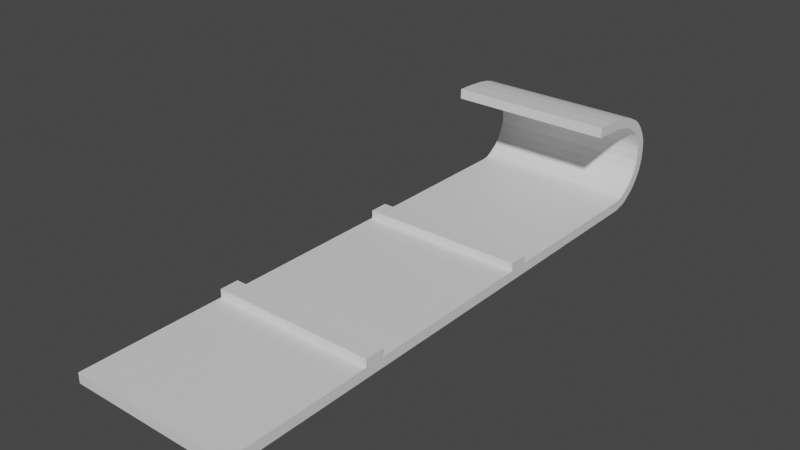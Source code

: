 # Source: sled.blend  (saved by Blender 2.83.19; exported with 4.5.12 LTS)
import bpy
from mathutils import Matrix  # noqa: F401  (used for matrix-valued properties, if any)

bpy.ops.wm.read_factory_settings(use_empty=True)
scene = bpy.context.scene
scene.name = 'Scene'

# ---- collections
col_collection = bpy.data.collections.new('Collection'); scene.collection.children.link(col_collection)

# ---- materials (node trees are filled in below, after node groups)
mat_material = bpy.data.materials.new('Material')
mat_material.alpha_threshold = 0.0
mat_material.use_transparent_shadow = False
mat_material.line_color = (0.0, 0.0, 0.0, 1.0)

# ---- material node trees
mat_material.use_nodes = True; mat_material.node_tree.nodes.clear()
_N = mat_material.node_tree.nodes; _L = mat_material.node_tree.links
n0 = _N.new('ShaderNodeOutputMaterial'); n0.name = 'Material Output'; n0.location = (300, 300)
n1 = _N.new('ShaderNodeBsdfPrincipled'); n1.name = 'Principled BSDF'; n1.location = (10, 300)
n1.distribution = 'GGX'
n1.subsurface_method = 'BURLEY'
n1.inputs[2].default_value = 0.4
n1.inputs[3].default_value = 1.45
n1.inputs[27].default_value = (0.0, 0.0, 0.0, 1.0)
n1.inputs[28].default_value = 1.0
_L.new(n1.outputs[0], n0.inputs[0])
n0.is_active_output = True

# ---- world
world_world = bpy.data.worlds.new('World'); scene.world = world_world
world_world.use_nodes = True; world_world.node_tree.nodes.clear()
_N = world_world.node_tree.nodes; _L = world_world.node_tree.links
n0 = _N.new('ShaderNodeOutputWorld'); n0.name = 'World Output'; n0.location = (300, 300)
n1 = _N.new('ShaderNodeBackground'); n1.name = 'Background'; n1.location = (10, 300)
n1.inputs[0].default_value = (0.05088, 0.05088, 0.05088, 1.0)
_L.new(n1.outputs[0], n0.inputs[0])
n0.is_active_output = True
world_world.color = (0.05088, 0.05088, 0.05088)
world_world.use_sun_shadow = False
world_world.sun_shadow_jitter_overblur = 0.0

# ---- meshes
me_cube = bpy.data.meshes.new('Cube')
me_cube.from_pydata([(0.5003, 1.067, 0.05063), (-0.2496, 1.067, 0.05063), (-0.4997, 1.067, 0.05063), (0.5002, 1.045, 1.71), (-1.0, 1.0, 1.0), (-1.0, 1.002, -0.9889), (-1.0, -1.0, 1.0), (-1.0, -1.0, -1.0), (0.000554, 1.002, -0.9889), (0.0005539, -1.0, 1.0), (0.0005539, -1.0, -1.0), (0.0005539, 1.0, 1.0), (0.5003, -1.0, -1.0), (0.5003, 1.0, 1.0), (0.5003, 1.002, -0.9889), (0.5003, -1.0, 1.0), (-0.4997, 1.002, -0.9889), (-0.4997, -1.0, 1.0), (-0.4997, -1.0, -1.0), (-0.4997, 1.0, 1.0), (-0.2496, -1.0, -1.0), (-0.2496, 1.0, 1.0), (-0.2496, 1.002, -0.9889), (-0.2496, -1.0, 1.0), (0.2504, 1.002, -0.9889), (0.2504, -1.0, 1.0), (0.2504, -1.0, -1.0), (0.2504, 1.0, 1.0), (-0.4998, 1.046, 1.686), (0.5003, 1.098, 1.168), (-0.2496, 1.046, 1.692), (0.5003, 1.067, 0.06264), (-0.7499, 1.002, -0.9889), (-0.7499, -1.0, 1.0), (-0.7499, -1.0, -1.0), (-0.7499, 1.0, 1.0), (-1.0, 0.3744, -1.0), (0.0004932, 1.046, 1.698), (-1.0, 0.3744, 1.0), (0.000554, 1.098, 1.157), (0.0005539, 0.3744, -1.0), (0.0005539, 0.3744, 1.0), (0.5003, 0.3744, 1.0), (0.5003, 0.3744, -1.0), (-0.4997, 0.3744, -1.0), (-0.4997, 0.3744, 1.0), (-0.2496, 0.3744, 1.0), (-0.2496, 0.3744, -1.0), (0.2504, 0.3744, -1.0), (0.2504, 0.3744, 1.0), (0.2504, 1.046, 1.704), (0.2504, 1.098, 1.157), (-0.7499, 0.3744, -1.0), (-0.7499, 0.3744, 1.0), (-1.0, 0.3019, -1.0), (-1.0, 1.046, 1.674), (0.0005539, 0.3019, -1.0), (0.0005539, 0.3019, 1.0), (0.5003, 0.3019, 1.0), (0.5003, 0.3019, -1.0), (-0.4997, 0.3019, -1.0), (-0.4997, 0.3019, 1.0), (-0.2496, 0.3019, 1.0), (-0.2496, 0.3019, -1.0), (0.2504, 0.3019, -1.0), (0.2504, 0.3019, 1.0), (-0.7499, 1.046, 1.68), (-1.0, 1.098, 1.157), (-0.7499, 0.3019, -1.0), (-0.7499, 0.3019, 1.0), (-1.0, 0.3019, 1.0), (-0.4998, 1.03, 1.223), (-1.0, 0.3019, 2.567), (-1.0, 0.3744, 2.567), (-0.7499, 0.3744, 2.567), (-0.4997, 0.3744, 2.567), (-0.7499, 1.03, 1.217), (0.5002, 1.03, 1.248), (0.2504, 0.3744, 2.567), (0.5003, 0.3744, 2.567), (-0.2496, 0.3744, 2.567), (0.0005539, 0.3744, 2.567), (0.2504, 1.03, 1.242), (0.0005539, 0.3019, 2.567), (0.5003, 0.3019, 2.567), (-0.4997, 0.3019, 2.567), (-0.2496, 0.3019, 2.567), (0.2504, 0.3019, 2.567), (0.0004931, 1.03, 1.236), (-0.7499, 0.3019, 2.567), (-1.0, -0.3717, -1.0), (-0.2496, 1.03, 1.229), (0.0005539, -0.3717, -1.0), (0.0005539, -0.3717, 1.0), (0.5003, -0.3717, 1.0), (0.5003, -0.3717, -1.0), (-0.4997, -0.3717, -1.0), (-0.4997, -0.3717, 1.0), (-0.2496, -0.3717, 1.0), (-0.2496, -0.3717, -1.0), (0.2504, -0.3717, -1.0), (0.2504, -0.3717, 1.0), (-1.0, 1.03, 1.21), (-0.7499, -0.3717, -1.0), (-0.7499, -0.3717, 1.0), (-1.0, -0.3717, 1.0), (-0.9999, 1.049, -0.5226), (-1.0, -0.445, -1.0), (0.0005539, -0.445, -1.0), (0.0005539, -0.445, 1.0), (0.5003, -0.445, 1.0), (0.5003, -0.445, -1.0), (-0.4997, -0.445, -1.0), (-0.4997, -0.445, 1.0), (-0.2496, -0.445, 1.0), (-0.2496, -0.445, -1.0), (0.2504, -0.445, -1.0), (0.2504, -0.445, 1.0), (-0.7499, -0.445, -1.0), (-0.7499, -0.445, 1.0), (-1.0, -0.445, 1.0), (-1.0, -0.445, 2.613), (-1.0, -0.3717, 2.613), (-0.7499, -0.3717, 2.613), (-0.4997, -0.3717, 2.613), (-0.4997, 1.049, -0.4973), (-0.2496, 1.049, -0.4973), (0.2504, -0.3717, 2.613), (0.5003, -0.3717, 2.613), (-0.2496, -0.3717, 2.613), (0.0005539, -0.3717, 2.613), (0.5003, 1.049, -0.4973), (0.0005539, -0.445, 2.613), (0.5003, -0.445, 2.613), (-0.4997, -0.445, 2.613), (-0.2496, -0.445, 2.613), (0.2504, -0.445, 2.613), (0.5003, 1.049, -0.4847), (-0.7499, -0.445, 2.613), (-0.7499, 1.067, 0.05063), (-0.9999, 1.002, -1.018), (0.000554, 1.049, -0.4973), (0.2504, 1.049, -0.4973), (-1.0, 0.9954, 0.949), (-1.0, 1.049, -0.4973), (-0.9999, 1.068, 0.0266), (-1.0, 1.067, 0.05063), (-0.2496, 0.9954, 0.9705), (0.0004931, 0.9953, 0.9776), (0.2504, 0.9953, 0.9848), (0.5002, 0.9953, 0.992), (-0.7499, 1.049, -0.4973), (0.5003, 1.002, -0.9746), (0.000554, 1.067, 0.05063), (-0.7499, 1.098, 1.157), (-0.7499, 0.9954, 0.9561), (-0.4998, 0.9954, 0.9633), (0.2504, 1.067, 0.05063), (-0.7499, 1.089, 0.8457), (-1.0, 1.089, 0.8457), (0.2504, 1.089, 0.8457), (0.000554, 1.089, 0.8457), (0.5003, 1.089, 0.8577), (0.5003, 1.089, 0.8457), (-0.2496, 1.089, 0.8457), (-0.4997, 1.089, 0.8457), (0.5003, 1.113, 1.802), (0.000554, 1.113, 1.792), (0.2504, 1.113, 1.792), (-1.0, 1.113, 1.792), (-0.9999, 1.09, 0.8217), (-1.0, 1.068, 2.469), (-0.7499, 1.113, 1.792), (-0.2496, 1.068, 2.487), (0.0004931, 1.068, 2.493), (0.2504, 1.068, 2.499), (0.5002, 1.067, 2.505), (-0.7499, 1.068, 2.475), (-0.4998, 1.068, 2.481), (0.5003, 1.098, 1.157), (-0.2496, 1.098, 1.157), (-0.4997, 1.098, 1.157), (0.5003, 1.138, 3.409), (0.000554, 1.138, 3.402), (0.2504, 1.138, 3.402), (-1.0, 1.138, 3.402), (-0.9999, 1.098, 1.134), (-1.0, 1.074, 2.698), (-0.7499, 1.138, 3.402), (-0.2496, 1.074, 2.715), (0.0004931, 1.074, 2.721), (0.2504, 1.074, 2.726), (0.5002, 1.074, 2.732), (-0.7499, 1.074, 2.704), (-0.4998, 1.074, 2.709), (0.5003, 1.113, 1.792), (-0.2496, 1.113, 1.792), (-0.4997, 1.113, 1.792), (0.5003, 1.157, 5.282), (0.0005539, 1.157, 5.278), (0.2504, 1.157, 5.278), (-1.0, 1.157, 5.278), (-0.9999, 1.113, 1.774), (-1.0, 1.084, 3.056), (-0.7499, 1.157, 5.278), (-0.2496, 1.083, 3.07), (0.0004931, 1.083, 3.075), (0.2504, 1.083, 3.079), (0.5002, 1.083, 3.084), (-0.7499, 1.084, 3.061), (-0.4998, 1.084, 3.065), (0.5003, 1.138, 3.402), (-0.2496, 1.138, 3.402), (-0.4997, 1.138, 3.402), (0.5003, 1.168, 7.436), (0.0005539, 1.168, 7.435), (0.2504, 1.168, 7.435), (-1.0, 1.168, 7.435), (-0.9999, 1.139, 3.388), (-1.0, 1.105, 4.333), (-0.7499, 1.168, 7.435), (-0.2496, 1.104, 4.343), (0.0004931, 1.104, 4.347), (0.2504, 1.104, 4.35), (0.5002, 1.104, 4.354), (-0.7499, 1.105, 4.337), (-0.4998, 1.105, 4.34), (0.5003, 1.157, 5.278), (-0.2496, 1.157, 5.278), (-0.4997, 1.157, 5.278), (0.5003, 1.17, 9.832), (0.0005538, 1.17, 9.834), (0.2504, 1.17, 9.834), (-1.0, 1.17, 9.834), (-0.9999, 1.157, 5.27), (-1.0, 1.121, 5.824), (-0.7499, 1.17, 9.834), (-0.2496, 1.12, 5.83), (0.000493, 1.12, 5.832), (0.2504, 1.12, 5.834), (0.5002, 1.12, 5.836), (-0.7499, 1.121, 5.826), (-0.4998, 1.12, 5.828), (0.5003, 1.168, 7.435), (-0.2496, 1.168, 7.435), (-0.4997, 1.168, 7.435), (-0.9999, 1.169, 7.434), (-1.0, 1.131, 7.512), (-0.2496, 1.13, 7.512), (0.000493, 1.13, 7.513), (0.2504, 1.13, 7.513), (0.5002, 1.13, 7.513), (-0.7499, 1.131, 7.512), (-0.4998, 1.13, 7.512), (0.5003, 1.17, 9.834), (-0.2496, 1.17, 9.834), (-0.4997, 1.17, 9.834), (0.5003, 1.153, 13.13), (0.0005537, 1.153, 13.14), (0.2504, 1.153, 13.14), (-1.0, 1.153, 13.14), (-0.9999, 1.171, 9.838), (-1.0, 1.133, 9.565), (-0.7499, 1.153, 13.14), (-0.2496, 1.132, 9.562), (0.0004929, 1.132, 9.561), (0.2504, 1.132, 9.56), (0.5002, 1.132, 9.559), (-0.7499, 1.132, 9.564), (-0.4998, 1.132, 9.563), (-0.7499, 1.165, 11.66), (-1.0, 1.165, 11.66), (0.2504, 1.165, 11.66), (0.0005538, 1.165, 11.66), (0.5003, 1.165, 11.65), (0.5003, 1.165, 11.66), (-0.2496, 1.165, 11.66), (-0.4997, 1.165, 11.66), (0.5003, 1.134, 14.78), (0.0005537, 1.134, 14.78), (0.2504, 1.134, 14.78), (-1.0, 1.134, 14.78), (-0.9999, 1.165, 11.67), (-1.0, 1.13, 10.92), (-0.7499, 1.134, 14.78), (-0.2496, 1.129, 10.92), (0.0004929, 1.129, 10.91), (0.2504, 1.129, 10.91), (0.5002, 1.129, 10.91), (-0.7499, 1.13, 10.92), (-0.4998, 1.13, 10.92), (0.5003, 1.153, 13.14), (-0.2496, 1.153, 13.14), (-0.4997, 1.153, 13.14), (0.5003, 1.114, 15.96), (0.0005536, 1.114, 15.97), (0.2504, 1.114, 15.97), (-1.0, 1.114, 15.97), (-0.9999, 1.154, 13.15), (-1.0, 1.121, 12.12), (-0.7499, 1.114, 15.97), (-0.2496, 1.121, 12.11), (0.0004929, 1.12, 12.11), (0.2504, 1.12, 12.1), (0.5002, 1.12, 12.1), (-0.7499, 1.121, 12.12), (-0.4998, 1.121, 12.11), (0.5003, 1.134, 14.78), (-0.2496, 1.134, 14.78), (-0.4997, 1.134, 14.78), (0.5003, 1.091, 16.94), (0.0005536, 1.091, 16.95), (0.2504, 1.091, 16.95), (-1.0, 1.091, 16.95), (-0.9999, 1.134, 14.8), (-1.0, 1.106, 13.49), (-0.7499, 1.091, 16.95), (-0.2496, 1.105, 13.48), (0.0004928, 1.105, 13.47), (0.2504, 1.105, 13.47), (0.5002, 1.105, 13.46), (-0.7499, 1.105, 13.49), (-0.4998, 1.105, 13.48), (0.5003, 1.114, 15.97), (-0.2496, 1.114, 15.97), (-0.4997, 1.114, 15.97), (0.5003, 1.043, 18.23), (0.0005535, 1.043, 18.24), (0.2504, 1.043, 18.24), (-1.0, 1.043, 18.24), (-0.9999, 1.114, 15.99), (-1.0, 1.09, 14.45), (-0.7499, 1.043, 18.24), (-0.2496, 1.09, 14.44), (0.0004928, 1.09, 14.43), (0.2504, 1.089, 14.43), (0.5002, 1.089, 14.42), (-0.7499, 1.09, 14.45), (-0.4998, 1.09, 14.44), (0.5003, 1.091, 16.95), (-0.2496, 1.091, 16.95), (-0.4997, 1.091, 16.95), (0.5003, 1.005, 18.81), (0.0005535, 1.005, 18.82), (0.2504, 1.005, 18.82), (-1.0, 1.005, 18.82), (-0.9999, 1.091, 16.98), (-1.0, 1.074, 15.2), (-0.7499, 1.005, 18.82), (-0.2496, 1.073, 15.18), (0.0004927, 1.073, 15.18), (0.2504, 1.073, 15.17), (0.5002, 1.073, 15.17), (-0.7499, 1.073, 15.2), (-0.4998, 1.073, 15.19), (0.5003, 1.043, 18.24), (-0.2496, 1.043, 18.24), (-0.4997, 1.043, 18.24), (0.5003, 0.9671, 19.13), (0.0005535, 0.9671, 19.15), (0.2504, 0.9671, 19.15), (-1.0, 0.9671, 19.15), (-0.9999, 1.043, 18.27), (-1.0, 1.032, 16.35), (-0.7499, 0.9671, 19.15), (-0.2496, 1.032, 16.33), (0.0004926, 1.032, 16.32), (0.2504, 1.032, 16.32), (0.5002, 1.032, 16.31), (-0.7499, 1.032, 16.34), (-0.4998, 1.032, 16.34), (0.5003, 1.005, 18.82), (-0.2496, 1.005, 18.82), (-0.4997, 1.005, 18.82), (0.5003, 0.9078, 19.39), (0.0005534, 0.9078, 19.41), (0.2504, 0.9078, 19.41), (-1.0, 0.9078, 19.41), (-0.9999, 1.006, 18.85), (-1.0, 0.9993, 16.88), (-0.7499, 0.9078, 19.41), (-0.2496, 0.9993, 16.86), (0.0004926, 0.9992, 16.85), (0.2504, 0.9992, 16.84), (0.5002, 0.9992, 16.83), (-0.7499, 0.9993, 16.87), (-0.4998, 0.9993, 16.86), (0.5003, 0.9671, 19.15), (-0.2496, 0.9671, 19.15), (-0.4997, 0.9671, 19.15), (0.5003, 0.8346, 19.5), (0.0005534, 0.8346, 19.52), (0.2504, 0.8346, 19.52), (-1.0, 0.8346, 19.52), (-0.9999, 0.9671, 19.18), (-1.0, 0.9639, 17.19), (-0.7499, 0.8346, 19.52), (-0.2496, 0.9639, 17.16), (0.0004926, 0.9639, 17.16), (0.2504, 0.9639, 17.15), (0.5002, 0.9639, 17.14), (-0.7499, 0.9639, 17.18), (-0.4998, 0.9639, 17.17), (0.5003, 0.9078, 19.41), (-0.2496, 0.9078, 19.41), (-0.4997, 0.9078, 19.41), (-0.9999, 0.9078, 19.44), (-1.0, 0.9067, 17.44), (-0.2496, 0.9067, 17.42), (0.0004925, 0.9067, 17.41), (0.2504, 0.9067, 17.4), (0.5002, 0.9067, 17.39), (-0.7499, 0.9067, 17.43), (-0.4998, 0.9067, 17.42), (0.5003, 0.8346, 19.52), (-0.2496, 0.8346, 19.52), (-0.4997, 0.8346, 19.52), (0.2505, 0.8346, 19.51), (-0.2495, 0.8346, 19.52), (-0.4997, 0.8346, 19.53), (-0.7498, 0.8346, 19.54), (-0.9999, 0.8346, 19.55), (-1.0, 0.8335, 17.55), (0.0006142, 0.8346, 19.52), (-0.2496, 0.8335, 17.53), (0.0004925, 0.8335, 17.52), (0.2504, 0.8335, 17.51), (0.5002, 0.8335, 17.5), (-0.7499, 0.8335, 17.54), (-0.4998, 0.8335, 17.53), (-1.0, -0.445, -1.0), (-1.0, -1.0, -1.0), (-0.7499, -1.0, -1.0), (-0.7499, -0.445, -1.0)], [], [(119, 120, 6, 33), (34, 33, 6, 7), (152, 14, 131, 137), (143, 155, 76, 102), (115, 108, 10, 20), (26, 25, 9, 10), (117, 109, 9, 25), (37, 50, 175, 174), (106, 102, 55, 145), (21, 11, 148, 147), (116, 111, 12, 26), (118, 112, 18, 34), (19, 21, 147, 156), (20, 23, 17, 18), (114, 113, 17, 23), (109, 114, 23, 9), (10, 9, 23, 20), (112, 115, 20, 18), (125, 151, 139, 2), (108, 116, 26, 10), (149, 150, 77, 82), (110, 117, 25, 15), (12, 15, 25, 26), (27, 13, 150, 149), (5, 140, 106, 144), (107, 118, 433, 430), (18, 17, 33, 34), (113, 119, 33, 17), (19, 35, 53, 45), (5, 32, 52, 36), (131, 142, 157, 0), (13, 27, 49, 42), (8, 24, 48, 40), (16, 22, 47, 44), (11, 21, 46, 41), (21, 19, 45, 46), (32, 16, 44, 52), (24, 14, 43, 48), (76, 71, 28, 66), (27, 11, 41, 49), (22, 8, 40, 47), (137, 131, 0, 31), (35, 4, 38, 53), (157, 153, 161, 160), (36, 52, 68, 54), (66, 28, 178, 177), (28, 30, 173, 178), (50, 3, 176, 175), (40, 48, 64, 56), (44, 47, 63, 60), (1, 2, 165, 164), (53, 38, 73, 74), (52, 44, 60, 68), (48, 43, 59, 64), (70, 69, 89, 72), (46, 45, 75, 80), (47, 40, 56, 63), (0, 157, 160, 163), (139, 146, 159, 158), (61, 62, 86, 85), (75, 74, 89, 85), (24, 8, 141, 142), (79, 78, 87, 84), (81, 80, 86, 83), (80, 75, 85, 86), (150, 152, 137, 77), (78, 81, 83, 87), (74, 73, 72, 89), (42, 49, 78, 79), (65, 58, 84, 87), (30, 37, 174, 173), (57, 65, 87, 83), (49, 41, 81, 78), (62, 57, 83, 86), (41, 46, 80, 81), (45, 53, 74, 75), (69, 61, 85, 89), (38, 4, 5, 36, 54, 90, 107, 7, 6, 120, 121, 122, 105, 70, 72, 73), (61, 69, 104, 97), (54, 68, 103, 90), (148, 149, 82, 88), (153, 1, 164, 161), (58, 65, 101, 94), (56, 64, 100, 92), (60, 63, 99, 96), (57, 62, 98, 93), (62, 61, 97, 98), (68, 60, 96, 103), (64, 59, 95, 100), (55, 66, 177, 171), (65, 57, 93, 101), (63, 56, 92, 99), (145, 55, 171, 170), (140, 143, 102, 106), (69, 70, 105, 104), (90, 103, 118, 107), (102, 76, 66, 55), (94, 101, 127, 128), (91, 88, 37, 30), (92, 100, 116, 108), (96, 99, 115, 112), (109, 117, 136, 132), (82, 77, 3, 50), (103, 96, 112, 118), (100, 95, 111, 116), (117, 110, 133, 136), (126, 125, 2, 1), (99, 92, 108, 115), (77, 137, 31, 3), (151, 144, 146, 139), (141, 126, 1, 153), (124, 123, 138, 134), (71, 91, 30, 28), (128, 127, 136, 133), (130, 129, 135, 132), (129, 124, 134, 135), (142, 141, 153, 157), (127, 130, 132, 136), (123, 122, 121, 138), (101, 93, 130, 127), (114, 109, 132, 135), (119, 113, 134, 138), (113, 114, 135, 134), (93, 98, 129, 130), (97, 104, 123, 124), (120, 119, 138, 121), (98, 97, 124, 129), (104, 105, 122, 123), (144, 106, 145, 146), (58, 94, 128, 133, 110, 15, 12, 111, 95, 59, 43, 14, 152, 150, 13, 42, 79, 84), (8, 22, 126, 141), (32, 5, 144, 151), (156, 147, 91, 71), (16, 32, 151, 125), (147, 148, 88, 91), (88, 82, 50, 37), (14, 24, 142, 131), (155, 156, 71, 76), (35, 19, 156, 155), (11, 27, 149, 148), (4, 35, 155, 143), (22, 16, 125, 126), (5, 4, 143, 140), (176, 162, 29, 192), (160, 161, 39, 51), (165, 158, 154, 181), (159, 170, 186, 67), (175, 176, 192, 191), (158, 159, 67, 154), (163, 160, 51, 179), (173, 174, 190, 189), (178, 173, 189, 194), (161, 164, 180, 39), (171, 177, 193, 187), (170, 171, 187, 186), (2, 139, 158, 165), (3, 31, 162, 176), (146, 145, 170, 159), (31, 0, 163, 162), (154, 67, 169, 172), (179, 51, 168, 195), (189, 190, 206, 205), (194, 189, 205, 210), (39, 180, 196, 167), (187, 193, 209, 203), (186, 187, 203, 202), (193, 194, 210, 209), (180, 181, 197, 196), (29, 179, 195, 166), (190, 191, 207, 206), (192, 29, 166, 208), (174, 175, 191, 190), (162, 163, 179, 29), (164, 165, 181, 180), (177, 178, 194, 193), (203, 209, 225, 219), (202, 203, 219, 218), (209, 210, 226, 225), (196, 197, 213, 212), (166, 195, 211, 182), (206, 207, 223, 222), (208, 166, 182, 224), (168, 167, 183, 184), (197, 172, 188, 213), (169, 202, 218, 185), (207, 208, 224, 223), (172, 169, 185, 188), (191, 192, 208, 207), (67, 186, 202, 169), (181, 154, 172, 197), (51, 39, 167, 168), (222, 223, 239, 238), (224, 182, 198, 240), (184, 183, 199, 200), (213, 188, 204, 229), (185, 218, 234, 201), (223, 224, 240, 239), (188, 185, 201, 204), (211, 184, 200, 227), (221, 222, 238, 237), (226, 221, 237, 242), (183, 212, 228, 199), (219, 225, 241, 235), (167, 196, 212, 183), (210, 205, 221, 226), (205, 206, 222, 221), (195, 168, 184, 211), (239, 240, 251, 250), (204, 201, 217, 220), (227, 200, 216, 243), (237, 238, 249, 248), (242, 237, 248, 253), (199, 228, 244, 215), (235, 241, 252, 247), (234, 235, 247, 246), (241, 242, 253, 252), (228, 229, 245, 244), (198, 227, 243, 214), (238, 239, 250, 249), (182, 211, 227, 198), (212, 213, 229, 228), (225, 226, 242, 241), (218, 219, 235, 234), (247, 252, 268, 262), (246, 247, 262, 261), (252, 253, 269, 268), (244, 245, 256, 255), (214, 243, 254, 230), (249, 250, 266, 265), (251, 214, 230, 267), (216, 215, 231, 232), (245, 220, 236, 256), (217, 246, 261, 233), (250, 251, 267, 266), (220, 217, 233, 236), (201, 234, 246, 217), (229, 204, 220, 245), (200, 199, 215, 216), (240, 198, 214, 251), (265, 266, 287, 286), (267, 230, 274, 288), (232, 231, 273, 272), (256, 236, 270, 277), (233, 261, 282, 271), (266, 267, 288, 287), (236, 233, 271, 270), (254, 232, 272, 275), (264, 265, 286, 285), (269, 264, 285, 290), (231, 255, 276, 273), (262, 268, 289, 283), (215, 244, 255, 231), (253, 248, 264, 269), (248, 249, 265, 264), (243, 216, 232, 254), (287, 288, 304, 303), (270, 271, 260, 263), (275, 272, 259, 291), (285, 286, 302, 301), (290, 285, 301, 306), (273, 276, 292, 258), (283, 289, 305, 299), (282, 283, 299, 298), (289, 290, 306, 305), (276, 277, 293, 292), (274, 275, 291, 257), (286, 287, 303, 302), (230, 254, 275, 274), (255, 256, 277, 276), (268, 269, 290, 289), (261, 262, 283, 282), (299, 305, 321, 315), (298, 299, 315, 314), (305, 306, 322, 321), (292, 293, 309, 308), (257, 291, 307, 278), (302, 303, 319, 318), (304, 257, 278, 320), (259, 258, 279, 280), (293, 263, 284, 309), (260, 298, 314, 281), (303, 304, 320, 319), (263, 260, 281, 284), (271, 282, 298, 260), (277, 270, 263, 293), (272, 273, 258, 259), (288, 274, 257, 304), (318, 319, 335, 334), (320, 278, 294, 336), (280, 279, 295, 296), (309, 284, 300, 325), (281, 314, 330, 297), (319, 320, 336, 335), (284, 281, 297, 300), (307, 280, 296, 323), (317, 318, 334, 333), (322, 317, 333, 338), (279, 308, 324, 295), (315, 321, 337, 331), (258, 292, 308, 279), (306, 301, 317, 322), (301, 302, 318, 317), (291, 259, 280, 307), (335, 336, 352, 351), (300, 297, 313, 316), (323, 296, 312, 339), (333, 334, 350, 349), (338, 333, 349, 354), (295, 324, 340, 311), (331, 337, 353, 347), (330, 331, 347, 346), (337, 338, 354, 353), (324, 325, 341, 340), (294, 323, 339, 310), (334, 335, 351, 350), (278, 307, 323, 294), (308, 309, 325, 324), (321, 322, 338, 337), (314, 315, 331, 330), (347, 353, 369, 363), (346, 347, 363, 362), (353, 354, 370, 369), (340, 341, 357, 356), (310, 339, 355, 326), (350, 351, 367, 366), (352, 310, 326, 368), (312, 311, 327, 328), (341, 316, 332, 357), (313, 346, 362, 329), (351, 352, 368, 367), (316, 313, 329, 332), (297, 330, 346, 313), (325, 300, 316, 341), (296, 295, 311, 312), (336, 294, 310, 352), (366, 367, 383, 382), (368, 326, 342, 384), (328, 327, 343, 344), (357, 332, 348, 373), (329, 362, 378, 345), (367, 368, 384, 383), (332, 329, 345, 348), (355, 328, 344, 371), (365, 366, 382, 381), (370, 365, 381, 386), (327, 356, 372, 343), (363, 369, 385, 379), (311, 340, 356, 327), (354, 349, 365, 370), (349, 350, 366, 365), (339, 312, 328, 355), (345, 378, 394, 361), (383, 384, 400, 399), (348, 345, 361, 364), (371, 344, 360, 387), (381, 382, 398, 397), (386, 381, 397, 402), (343, 372, 388, 359), (379, 385, 401, 395), (378, 379, 395, 394), (385, 386, 402, 401), (372, 373, 389, 388), (342, 371, 387, 358), (326, 355, 371, 342), (356, 357, 373, 372), (369, 370, 386, 385), (362, 363, 379, 378), (395, 401, 412, 407), (394, 395, 407, 406), (401, 402, 413, 412), (388, 389, 405, 404), (358, 387, 403, 374), (398, 399, 410, 409), (400, 358, 374, 411), (360, 359, 375, 376), (389, 364, 380, 405), (361, 394, 406, 377), (399, 400, 411, 410), (364, 361, 377, 380), (373, 348, 364, 389), (344, 343, 359, 360), (384, 342, 358, 400), (382, 383, 399, 398), (409, 410, 426, 425), (411, 374, 390, 427), (376, 375, 391, 392), (405, 380, 396, 416), (377, 406, 421, 393), (410, 411, 427, 426), (380, 377, 393, 396), (403, 376, 392, 414), (408, 409, 425, 424), (413, 408, 424, 429), (375, 404, 415, 391), (407, 412, 428, 422), (359, 388, 404, 375), (402, 397, 408, 413), (397, 398, 409, 408), (387, 360, 376, 403), (396, 393, 421, 420), (391, 415, 418, 423), (423, 425, 426, 417), (419, 429, 424, 418), (392, 391, 423, 417), (417, 426, 427, 390), (416, 396, 420, 419), (415, 416, 419, 418), (414, 392, 417, 390), (420, 428, 429, 419), (421, 422, 428, 420), (418, 424, 425, 423), (374, 403, 414, 390), (404, 405, 416, 415), (412, 413, 429, 428), (406, 407, 422, 421), (430, 433, 432, 431), (118, 34, 432, 433), (7, 107, 430, 431), (34, 7, 431, 432)])
_uv = me_cube.uv_layers.new(name='UVMap')
_uv.uv.foreach_set('vector', [0.8437, 0.6806, 0.875, 0.6806, 0.875, 0.75, 0.8437, 0.75, 0.375, 0.9687, 0.625, 0.9687, 0.625, 1.0, 0.375, 1.0, 0.375, 0.4375, 0.3125, 0.5, 0.3125, 0.5, 0.375, 0.4375, 0.875, 0.5, 0.8437, 0.5, 0.8437, 0.5, 0.875, 0.5, 0.2188, 0.6806, 0.2501, 0.6806, 0.2501, 0.75, 0.2188, 0.75, 0.375, 0.8437, 0.625, 0.8437, 0.625, 0.8749, 0.375, 0.8749, 0.7187, 0.6806, 0.7499, 0.6806, 0.7499, 0.75, 0.7187, 0.75, 0.7499, 0.5, 0.7187, 0.5, 0.7187, 0.5, 0.7499, 0.5, 0.375, 0.25, 0.625, 0.25, 0.625, 0.25, 0.375, 0.25, 0.7812, 0.5, 0.7499, 0.5, 0.7499, 0.5, 0.7812, 0.5, 0.2813, 0.6806, 0.3125, 0.6806, 0.3125, 0.75, 0.2813, 0.75, 0.1563, 0.6806, 0.1875, 0.6806, 0.1875, 0.75, 0.1563, 0.75, 0.8125, 0.5, 0.7812, 0.5, 0.7812, 0.5, 0.8125, 0.5, 0.375, 0.9062, 0.625, 0.9062, 0.625, 0.9375, 0.375, 0.9375, 0.7812, 0.6806, 0.8125, 0.6806, 0.8125, 0.75, 0.7812, 0.75, 0.7499, 0.6806, 0.7812, 0.6806, 0.7812, 0.75, 0.7499, 0.75, 0.375, 0.8749, 0.625, 0.8749, 0.625, 0.9062, 0.375, 0.9062, 0.1875, 0.6806, 0.2188, 0.6806, 0.2188, 0.75, 0.1875, 0.75, 0.1875, 0.5, 0.1563, 0.5, 0.1563, 0.5, 0.1875, 0.5, 0.2501, 0.6806, 0.2813, 0.6806, 0.2813, 0.75, 0.2501, 0.75, 0.7187, 0.5, 0.6875, 0.5, 0.6875, 0.5, 0.7187, 0.5, 0.6875, 0.6806, 0.7187, 0.6806, 0.7187, 0.75, 0.6875, 0.75, 0.375, 0.8125, 0.625, 0.8125, 0.625, 0.8437, 0.375, 0.8437, 0.7187, 0.5, 0.6875, 0.5, 0.6875, 0.5, 0.7187, 0.5, 0.375, 0.25, 0.375, 0.25, 0.375, 0.25, 0.375, 0.25, 0.125, 0.6806, 0.1563, 0.6806, 0.1563, 0.6806, 0.125, 0.6806, 0.375, 0.9375, 0.625, 0.9375, 0.625, 0.9687, 0.375, 0.9687, 0.8125, 0.6806, 0.8437, 0.6806, 0.8437, 0.75, 0.8125, 0.75, 0.8125, 0.5, 0.8437, 0.5, 0.8437, 0.5782, 0.8125, 0.5782, 0.125, 0.5, 0.1563, 0.5, 0.1563, 0.5782, 0.125, 0.5782, 0.3125, 0.5, 0.2813, 0.5, 0.2813, 0.5, 0.3125, 0.5, 0.6875, 0.5, 0.7187, 0.5, 0.7187, 0.5782, 0.6875, 0.5782, 0.2501, 0.5, 0.2813, 0.5, 0.2813, 0.5782, 0.2501, 0.5782, 0.1875, 0.5, 0.2188, 0.5, 0.2188, 0.5782, 0.1875, 0.5782, 0.7499, 0.5, 0.7812, 0.5, 0.7812, 0.5782, 0.7499, 0.5782, 0.7812, 0.5, 0.8125, 0.5, 0.8125, 0.5782, 0.7812, 0.5782, 0.1563, 0.5, 0.1875, 0.5, 0.1875, 0.5782, 0.1563, 0.5782, 0.2813, 0.5, 0.3125, 0.5, 0.3125, 0.5782, 0.2813, 0.5782, 0.8437, 0.5, 0.8125, 0.5, 0.8125, 0.5, 0.8437, 0.5, 0.7187, 0.5, 0.7499, 0.5, 0.7499, 0.5782, 0.7187, 0.5782, 0.2188, 0.5, 0.2501, 0.5, 0.2501, 0.5782, 0.2188, 0.5782, 0.375, 0.4375, 0.3125, 0.5, 0.3125, 0.5, 0.375, 0.4375, 0.8437, 0.5, 0.875, 0.5, 0.875, 0.5782, 0.8437, 0.5782, 0.2813, 0.5, 0.2501, 0.5, 0.2501, 0.5, 0.2813, 0.5, 0.125, 0.5782, 0.1563, 0.5782, 0.1563, 0.5873, 0.125, 0.5873, 0.8437, 0.5, 0.8125, 0.5, 0.8125, 0.5, 0.8437, 0.5, 0.8125, 0.5, 0.7812, 0.5, 0.7812, 0.5, 0.8125, 0.5, 0.7187, 0.5, 0.6875, 0.5, 0.6875, 0.5, 0.7187, 0.5, 0.2501, 0.5782, 0.2813, 0.5782, 0.2813, 0.5873, 0.2501, 0.5873, 0.1875, 0.5782, 0.2188, 0.5782, 0.2188, 0.5873, 0.1875, 0.5873, 0.2188, 0.5, 0.1875, 0.5, 0.1875, 0.5, 0.2188, 0.5, 0.8437, 0.5782, 0.875, 0.5782, 0.875, 0.5782, 0.8437, 0.5782, 0.1563, 0.5782, 0.1875, 0.5782, 0.1875, 0.5873, 0.1563, 0.5873, 0.2813, 0.5782, 0.3125, 0.5782, 0.3125, 0.5873, 0.2813, 0.5873, 0.875, 0.5873, 0.8437, 0.5873, 0.8437, 0.5873, 0.875, 0.5873, 0.7812, 0.5782, 0.8125, 0.5782, 0.8125, 0.5782, 0.7812, 0.5782, 0.2188, 0.5782, 0.2501, 0.5782, 0.2501, 0.5873, 0.2188, 0.5873, 0.3125, 0.5, 0.2813, 0.5, 0.2813, 0.5, 0.3125, 0.5, 0.1563, 0.5, 0.125, 0.5, 0.125, 0.5, 0.1563, 0.5, 0.8125, 0.5873, 0.7812, 0.5873, 0.7812, 0.5873, 0.8125, 0.5873, 0.8125, 0.5782, 0.8437, 0.5782, 0.8437, 0.5873, 0.8125, 0.5873, 0.2813, 0.5, 0.2501, 0.5, 0.2501, 0.5, 0.2813, 0.5, 0.6875, 0.5782, 0.7187, 0.5782, 0.7187, 0.5873, 0.6875, 0.5873, 0.7499, 0.5782, 0.7812, 0.5782, 0.7812, 0.5873, 0.7499, 0.5873, 0.7812, 0.5782, 0.8125, 0.5782, 0.8125, 0.5873, 0.7812, 0.5873, 0.6875, 0.5, 0.375, 0.4375, 0.375, 0.4375, 0.6875, 0.5, 0.7187, 0.5782, 0.7499, 0.5782, 0.7499, 0.5873, 0.7187, 0.5873, 0.8437, 0.5782, 0.875, 0.5782, 0.875, 0.5873, 0.8437, 0.5873, 0.6875, 0.5782, 0.7187, 0.5782, 0.7187, 0.5782, 0.6875, 0.5782, 0.7187, 0.5873, 0.6875, 0.5873, 0.6875, 0.5873, 0.7187, 0.5873, 0.7812, 0.5, 0.7499, 0.5, 0.7499, 0.5, 0.7812, 0.5, 0.7499, 0.5873, 0.7187, 0.5873, 0.7187, 0.5873, 0.7499, 0.5873, 0.7187, 0.5782, 0.7499, 0.5782, 0.7499, 0.5782, 0.7187, 0.5782, 0.7812, 0.5873, 0.7499, 0.5873, 0.7499, 0.5873, 0.7812, 0.5873, 0.7499, 0.5782, 0.7812, 0.5782, 0.7812, 0.5782, 0.7499, 0.5782, 0.8125, 0.5782, 0.8437, 0.5782, 0.8437, 0.5782, 0.8125, 0.5782, 0.8437, 0.5873, 0.8125, 0.5873, 0.8125, 0.5873, 0.8437, 0.5873, 0.625, 0.1718, 0.625, 0.25, 0.375, 0.25, 0.375, 0.1718, 0.375, 0.1627, 0.375, 0.07854, 0.375, 0.06938, 0.375, 0.0, 0.625, 0.0, 0.625, 0.06938, 0.625, 0.06938, 0.625, 0.07854, 0.625, 0.07854, 0.625, 0.1627, 0.625, 0.1627, 0.625, 0.1718, 0.8125, 0.5873, 0.8437, 0.5873, 0.8437, 0.6715, 0.8125, 0.6715, 0.125, 0.5873, 0.1563, 0.5873, 0.1563, 0.6715, 0.125, 0.6715, 0.7499, 0.5, 0.7187, 0.5, 0.7187, 0.5, 0.7499, 0.5, 0.2501, 0.5, 0.2188, 0.5, 0.2188, 0.5, 0.2501, 0.5, 0.6875, 0.5873, 0.7187, 0.5873, 0.7187, 0.6715, 0.6875, 0.6715, 0.2501, 0.5873, 0.2813, 0.5873, 0.2813, 0.6715, 0.2501, 0.6715, 0.1875, 0.5873, 0.2188, 0.5873, 0.2188, 0.6715, 0.1875, 0.6715, 0.7499, 0.5873, 0.7812, 0.5873, 0.7812, 0.6715, 0.7499, 0.6715, 0.7812, 0.5873, 0.8125, 0.5873, 0.8125, 0.6715, 0.7812, 0.6715, 0.1563, 0.5873, 0.1875, 0.5873, 0.1875, 0.6715, 0.1563, 0.6715, 0.2813, 0.5873, 0.3125, 0.5873, 0.3125, 0.6715, 0.2813, 0.6715, 0.875, 0.5, 0.8437, 0.5, 0.8437, 0.5, 0.875, 0.5, 0.7187, 0.5873, 0.7499, 0.5873, 0.7499, 0.6715, 0.7187, 0.6715, 0.2188, 0.5873, 0.2501, 0.5873, 0.2501, 0.6715, 0.2188, 0.6715, 0.375, 0.25, 0.625, 0.25, 0.625, 0.25, 0.375, 0.25, 0.375, 0.25, 0.625, 0.25, 0.625, 0.25, 0.375, 0.25, 0.8437, 0.5873, 0.875, 0.5873, 0.875, 0.6715, 0.8437, 0.6715, 0.125, 0.6715, 0.1563, 0.6715, 0.1563, 0.6806, 0.125, 0.6806, 0.875, 0.5, 0.8437, 0.5, 0.8437, 0.5, 0.875, 0.5, 0.6875, 0.6715, 0.7187, 0.6715, 0.7187, 0.6715, 0.6875, 0.6715, 0.7812, 0.5, 0.7499, 0.5, 0.7499, 0.5, 0.7812, 0.5, 0.2501, 0.6715, 0.2813, 0.6715, 0.2813, 0.6806, 0.2501, 0.6806, 0.1875, 0.6715, 0.2188, 0.6715, 0.2188, 0.6806, 0.1875, 0.6806, 0.7499, 0.6806, 0.7187, 0.6806, 0.7187, 0.6806, 0.7499, 0.6806, 0.7187, 0.5, 0.6875, 0.5, 0.6875, 0.5, 0.7187, 0.5, 0.1563, 0.6715, 0.1875, 0.6715, 0.1875, 0.6806, 0.1563, 0.6806, 0.2813, 0.6715, 0.3125, 0.6715, 0.3125, 0.6806, 0.2813, 0.6806, 0.7187, 0.6806, 0.6875, 0.6806, 0.6875, 0.6806, 0.7187, 0.6806, 0.2188, 0.5, 0.1875, 0.5, 0.1875, 0.5, 0.2188, 0.5, 0.2188, 0.6715, 0.2501, 0.6715, 0.2501, 0.6806, 0.2188, 0.6806, 0.6875, 0.5, 0.375, 0.4375, 0.375, 0.4375, 0.6875, 0.5, 0.1563, 0.5, 0.125, 0.5, 0.125, 0.5, 0.1563, 0.5, 0.2501, 0.5, 0.2188, 0.5, 0.2188, 0.5, 0.2501, 0.5, 0.8125, 0.6715, 0.8437, 0.6715, 0.8437, 0.6806, 0.8125, 0.6806, 0.8125, 0.5, 0.7812, 0.5, 0.7812, 0.5, 0.8125, 0.5, 0.6875, 0.6715, 0.7187, 0.6715, 0.7187, 0.6806, 0.6875, 0.6806, 0.7499, 0.6715, 0.7812, 0.6715, 0.7812, 0.6806, 0.7499, 0.6806, 0.7812, 0.6715, 0.8125, 0.6715, 0.8125, 0.6806, 0.7812, 0.6806, 0.2813, 0.5, 0.2501, 0.5, 0.2501, 0.5, 0.2813, 0.5, 0.7187, 0.6715, 0.7499, 0.6715, 0.7499, 0.6806, 0.7187, 0.6806, 0.8437, 0.6715, 0.875, 0.6715, 0.875, 0.6806, 0.8437, 0.6806, 0.7187, 0.6715, 0.7499, 0.6715, 0.7499, 0.6715, 0.7187, 0.6715, 0.7812, 0.6806, 0.7499, 0.6806, 0.7499, 0.6806, 0.7812, 0.6806, 0.8437, 0.6806, 0.8125, 0.6806, 0.8125, 0.6806, 0.8437, 0.6806, 0.8125, 0.6806, 0.7812, 0.6806, 0.7812, 0.6806, 0.8125, 0.6806, 0.7499, 0.6715, 0.7812, 0.6715, 0.7812, 0.6715, 0.7499, 0.6715, 0.8125, 0.6715, 0.8437, 0.6715, 0.8437, 0.6715, 0.8125, 0.6715, 0.875, 0.6806, 0.8437, 0.6806, 0.8437, 0.6806, 0.875, 0.6806, 0.7812, 0.6715, 0.8125, 0.6715, 0.8125, 0.6715, 0.7812, 0.6715, 0.8437, 0.6715, 0.875, 0.6715, 0.875, 0.6715, 0.8437, 0.6715, 0.375, 0.25, 0.375, 0.25, 0.375, 0.25, 0.375, 0.25, 0.6875, 0.5873, 0.6875, 0.6715, 0.6875, 0.6715, 0.6875, 0.6806, 0.6875, 0.6806, 0.625, 0.8125, 0.3125, 0.75, 0.3125, 0.6806, 0.3125, 0.6715, 0.3125, 0.5873, 0.3125, 0.5782, 0.3125, 0.5, 0.375, 0.4375, 0.6875, 0.5, 0.6875, 0.5, 0.6875, 0.5782, 0.6875, 0.5782, 0.6875, 0.5873, 0.2501, 0.5, 0.2188, 0.5, 0.2188, 0.5, 0.2501, 0.5, 0.1563, 0.5, 0.125, 0.5, 0.125, 0.5, 0.1563, 0.5, 0.8125, 0.5, 0.7812, 0.5, 0.7812, 0.5, 0.8125, 0.5, 0.1875, 0.5, 0.1563, 0.5, 0.1563, 0.5, 0.1875, 0.5, 0.7812, 0.5, 0.7499, 0.5, 0.7499, 0.5, 0.7812, 0.5, 0.7499, 0.5, 0.7187, 0.5, 0.7187, 0.5, 0.7499, 0.5, 0.3125, 0.5, 0.2813, 0.5, 0.2813, 0.5, 0.3125, 0.5, 0.8437, 0.5, 0.8125, 0.5, 0.8125, 0.5, 0.8437, 0.5, 0.8437, 0.5, 0.8125, 0.5, 0.8125, 0.5, 0.8437, 0.5, 0.7499, 0.5, 0.7187, 0.5, 0.7187, 0.5, 0.7499, 0.5, 0.875, 0.5, 0.8437, 0.5, 0.8437, 0.5, 0.875, 0.5, 0.2188, 0.5, 0.1875, 0.5, 0.1875, 0.5, 0.2188, 0.5, 0.375, 0.25, 0.625, 0.25, 0.625, 0.25, 0.375, 0.25, 0.6875, 0.5, 0.375, 0.4375, 0.375, 0.4375, 0.6875, 0.5, 0.2813, 0.5, 0.2501, 0.5, 0.2501, 0.5, 0.2813, 0.5, 0.1875, 0.5, 0.1563, 0.5, 0.1563, 0.5, 0.1875, 0.5, 0.375, 0.25, 0.375, 0.25, 0.375, 0.25, 0.375, 0.25, 0.7187, 0.5, 0.6875, 0.5, 0.6875, 0.5, 0.7187, 0.5, 0.1563, 0.5, 0.125, 0.5, 0.125, 0.5, 0.1563, 0.5, 0.3125, 0.5, 0.2813, 0.5, 0.2813, 0.5, 0.3125, 0.5, 0.7812, 0.5, 0.7499, 0.5, 0.7499, 0.5, 0.7812, 0.5, 0.8125, 0.5, 0.7812, 0.5, 0.7812, 0.5, 0.8125, 0.5, 0.2501, 0.5, 0.2188, 0.5, 0.2188, 0.5, 0.2501, 0.5, 0.875, 0.5, 0.8437, 0.5, 0.8437, 0.5, 0.875, 0.5, 0.375, 0.25, 0.625, 0.25, 0.625, 0.25, 0.375, 0.25, 0.1875, 0.5, 0.1563, 0.5, 0.1563, 0.5, 0.1875, 0.5, 0.6875, 0.5, 0.375, 0.4375, 0.375, 0.4375, 0.6875, 0.5, 0.375, 0.25, 0.375, 0.25, 0.375, 0.25, 0.375, 0.25, 0.375, 0.4375, 0.3125, 0.5, 0.3125, 0.5, 0.375, 0.4375, 0.1563, 0.5, 0.125, 0.5, 0.125, 0.5, 0.1563, 0.5, 0.3125, 0.5, 0.2813, 0.5, 0.2813, 0.5, 0.3125, 0.5, 0.7812, 0.5, 0.7499, 0.5, 0.7499, 0.5, 0.7812, 0.5, 0.8125, 0.5, 0.7812, 0.5, 0.7812, 0.5, 0.8125, 0.5, 0.2501, 0.5, 0.2188, 0.5, 0.2188, 0.5, 0.2501, 0.5, 0.875, 0.5, 0.8437, 0.5, 0.8437, 0.5, 0.875, 0.5, 0.375, 0.25, 0.625, 0.25, 0.625, 0.25, 0.375, 0.25, 0.8437, 0.5, 0.8125, 0.5, 0.8125, 0.5, 0.8437, 0.5, 0.2188, 0.5, 0.1875, 0.5, 0.1875, 0.5, 0.2188, 0.5, 0.375, 0.4375, 0.3125, 0.5, 0.3125, 0.5, 0.375, 0.4375, 0.7499, 0.5, 0.7187, 0.5, 0.7187, 0.5, 0.7499, 0.5, 0.6875, 0.5, 0.375, 0.4375, 0.375, 0.4375, 0.6875, 0.5, 0.7499, 0.5, 0.7187, 0.5, 0.7187, 0.5, 0.7499, 0.5, 0.375, 0.4375, 0.3125, 0.5, 0.3125, 0.5, 0.375, 0.4375, 0.2188, 0.5, 0.1875, 0.5, 0.1875, 0.5, 0.2188, 0.5, 0.8437, 0.5, 0.8125, 0.5, 0.8125, 0.5, 0.8437, 0.5, 0.875, 0.5, 0.8437, 0.5, 0.8437, 0.5, 0.875, 0.5, 0.375, 0.25, 0.625, 0.25, 0.625, 0.25, 0.375, 0.25, 0.8437, 0.5, 0.8125, 0.5, 0.8125, 0.5, 0.8437, 0.5, 0.2188, 0.5, 0.1875, 0.5, 0.1875, 0.5, 0.2188, 0.5, 0.375, 0.4375, 0.3125, 0.5, 0.3125, 0.5, 0.375, 0.4375, 0.7499, 0.5, 0.7187, 0.5, 0.7187, 0.5, 0.7499, 0.5, 0.6875, 0.5, 0.375, 0.4375, 0.375, 0.4375, 0.6875, 0.5, 0.2813, 0.5, 0.2501, 0.5, 0.2501, 0.5, 0.2813, 0.5, 0.1875, 0.5, 0.1563, 0.5, 0.1563, 0.5, 0.1875, 0.5, 0.375, 0.25, 0.375, 0.25, 0.375, 0.25, 0.375, 0.25, 0.7187, 0.5, 0.6875, 0.5, 0.6875, 0.5, 0.7187, 0.5, 0.1563, 0.5, 0.125, 0.5, 0.125, 0.5, 0.1563, 0.5, 0.7187, 0.5, 0.6875, 0.5, 0.6875, 0.5, 0.7187, 0.5, 0.375, 0.25, 0.375, 0.25, 0.375, 0.25, 0.375, 0.25, 0.1875, 0.5, 0.1563, 0.5, 0.1563, 0.5, 0.1875, 0.5, 0.2813, 0.5, 0.2501, 0.5, 0.2501, 0.5, 0.2813, 0.5, 0.7499, 0.5, 0.7187, 0.5, 0.7187, 0.5, 0.7499, 0.5, 0.6875, 0.5, 0.375, 0.4375, 0.375, 0.4375, 0.6875, 0.5, 0.2813, 0.5, 0.2501, 0.5, 0.2501, 0.5, 0.2813, 0.5, 0.1875, 0.5, 0.1563, 0.5, 0.1563, 0.5, 0.1875, 0.5, 0.375, 0.25, 0.375, 0.25, 0.375, 0.25, 0.375, 0.25, 0.7187, 0.5, 0.6875, 0.5, 0.6875, 0.5, 0.7187, 0.5, 0.1563, 0.5, 0.125, 0.5, 0.125, 0.5, 0.1563, 0.5, 0.3125, 0.5, 0.2813, 0.5, 0.2813, 0.5, 0.3125, 0.5, 0.7812, 0.5, 0.7499, 0.5, 0.7499, 0.5, 0.7812, 0.5, 0.8125, 0.5, 0.7812, 0.5, 0.7812, 0.5, 0.8125, 0.5, 0.2501, 0.5, 0.2188, 0.5, 0.2188, 0.5, 0.2501, 0.5, 0.875, 0.5, 0.8437, 0.5, 0.8437, 0.5, 0.875, 0.5, 0.2501, 0.5, 0.2188, 0.5, 0.2188, 0.5, 0.2501, 0.5, 0.8125, 0.5, 0.7812, 0.5, 0.7812, 0.5, 0.8125, 0.5, 0.7812, 0.5, 0.7499, 0.5, 0.7499, 0.5, 0.7812, 0.5, 0.3125, 0.5, 0.2813, 0.5, 0.2813, 0.5, 0.3125, 0.5, 0.7187, 0.5, 0.6875, 0.5, 0.6875, 0.5, 0.7187, 0.5, 0.1563, 0.5, 0.125, 0.5, 0.125, 0.5, 0.1563, 0.5, 0.3125, 0.5, 0.2813, 0.5, 0.2813, 0.5, 0.3125, 0.5, 0.7812, 0.5, 0.7499, 0.5, 0.7499, 0.5, 0.7812, 0.5, 0.8125, 0.5, 0.7812, 0.5, 0.7812, 0.5, 0.8125, 0.5, 0.2501, 0.5, 0.2188, 0.5, 0.2188, 0.5, 0.2501, 0.5, 0.875, 0.5, 0.8437, 0.5, 0.8437, 0.5, 0.875, 0.5, 0.375, 0.25, 0.625, 0.25, 0.625, 0.25, 0.375, 0.25, 0.8437, 0.5, 0.8125, 0.5, 0.8125, 0.5, 0.8437, 0.5, 0.2188, 0.5, 0.1875, 0.5, 0.1875, 0.5, 0.2188, 0.5, 0.375, 0.4375, 0.3125, 0.5, 0.3125, 0.5, 0.375, 0.4375, 0.7499, 0.5, 0.7187, 0.5, 0.7187, 0.5, 0.7499, 0.5, 0.375, 0.4375, 0.3125, 0.5, 0.3125, 0.5, 0.375, 0.4375, 0.2188, 0.5, 0.1875, 0.5, 0.1875, 0.5, 0.2188, 0.5, 0.8437, 0.5, 0.8125, 0.5, 0.8125, 0.5, 0.8437, 0.5, 0.375, 0.25, 0.625, 0.25, 0.625, 0.25, 0.375, 0.25, 0.875, 0.5, 0.8437, 0.5, 0.8437, 0.5, 0.875, 0.5, 0.375, 0.25, 0.625, 0.25, 0.625, 0.25, 0.375, 0.25, 0.8437, 0.5, 0.8125, 0.5, 0.8125, 0.5, 0.8437, 0.5, 0.2188, 0.5, 0.1875, 0.5, 0.1875, 0.5, 0.2188, 0.5, 0.375, 0.4375, 0.3125, 0.5, 0.3125, 0.5, 0.375, 0.4375, 0.7499, 0.5, 0.7187, 0.5, 0.7187, 0.5, 0.7499, 0.5, 0.6875, 0.5, 0.375, 0.4375, 0.375, 0.4375, 0.6875, 0.5, 0.2813, 0.5, 0.2501, 0.5, 0.2501, 0.5, 0.2813, 0.5, 0.1875, 0.5, 0.1563, 0.5, 0.1563, 0.5, 0.1875, 0.5, 0.375, 0.25, 0.375, 0.25, 0.375, 0.25, 0.375, 0.25, 0.7187, 0.5, 0.6875, 0.5, 0.6875, 0.5, 0.7187, 0.5, 0.1563, 0.5, 0.125, 0.5, 0.125, 0.5, 0.1563, 0.5, 0.375, 0.25, 0.375, 0.25, 0.375, 0.25, 0.375, 0.25, 0.1875, 0.5, 0.1563, 0.5, 0.1563, 0.5, 0.1875, 0.5, 0.2813, 0.5, 0.2501, 0.5, 0.2501, 0.5, 0.2813, 0.5, 0.6875, 0.5, 0.375, 0.4375, 0.375, 0.4375, 0.6875, 0.5, 0.7499, 0.5, 0.7187, 0.5, 0.7187, 0.5, 0.7499, 0.5, 0.6875, 0.5, 0.375, 0.4375, 0.375, 0.4375, 0.6875, 0.5, 0.2813, 0.5, 0.2501, 0.5, 0.2501, 0.5, 0.2813, 0.5, 0.1875, 0.5, 0.1563, 0.5, 0.1563, 0.5, 0.1875, 0.5, 0.375, 0.25, 0.375, 0.25, 0.375, 0.25, 0.375, 0.25, 0.7187, 0.5, 0.6875, 0.5, 0.6875, 0.5, 0.7187, 0.5, 0.1563, 0.5, 0.125, 0.5, 0.125, 0.5, 0.1563, 0.5, 0.3125, 0.5, 0.2813, 0.5, 0.2813, 0.5, 0.3125, 0.5, 0.7812, 0.5, 0.7499, 0.5, 0.7499, 0.5, 0.7812, 0.5, 0.8125, 0.5, 0.7812, 0.5, 0.7812, 0.5, 0.8125, 0.5, 0.2501, 0.5, 0.2188, 0.5, 0.2188, 0.5, 0.2501, 0.5, 0.875, 0.5, 0.8437, 0.5, 0.8437, 0.5, 0.875, 0.5, 0.2501, 0.5, 0.2188, 0.5, 0.2188, 0.5, 0.2501, 0.5, 0.8125, 0.5, 0.7812, 0.5, 0.7812, 0.5, 0.8125, 0.5, 0.7812, 0.5, 0.7499, 0.5, 0.7499, 0.5, 0.7812, 0.5, 0.3125, 0.5, 0.2813, 0.5, 0.2813, 0.5, 0.3125, 0.5, 0.7187, 0.5, 0.6875, 0.5, 0.6875, 0.5, 0.7187, 0.5, 0.1563, 0.5, 0.125, 0.5, 0.125, 0.5, 0.1563, 0.5, 0.3125, 0.5, 0.2813, 0.5, 0.2813, 0.5, 0.3125, 0.5, 0.7812, 0.5, 0.7499, 0.5, 0.7499, 0.5, 0.7812, 0.5, 0.8125, 0.5, 0.7812, 0.5, 0.7812, 0.5, 0.8125, 0.5, 0.2501, 0.5, 0.2188, 0.5, 0.2188, 0.5, 0.2501, 0.5, 0.875, 0.5, 0.8437, 0.5, 0.8437, 0.5, 0.875, 0.5, 0.375, 0.25, 0.625, 0.25, 0.625, 0.25, 0.375, 0.25, 0.8437, 0.5, 0.8125, 0.5, 0.8125, 0.5, 0.8437, 0.5, 0.2188, 0.5, 0.1875, 0.5, 0.1875, 0.5, 0.2188, 0.5, 0.375, 0.4375, 0.3125, 0.5, 0.3125, 0.5, 0.375, 0.4375, 0.7499, 0.5, 0.7187, 0.5, 0.7187, 0.5, 0.7499, 0.5, 0.375, 0.4375, 0.3125, 0.5, 0.3125, 0.5, 0.375, 0.4375, 0.2188, 0.5, 0.1875, 0.5, 0.1875, 0.5, 0.2188, 0.5, 0.8437, 0.5, 0.8125, 0.5, 0.8125, 0.5, 0.8437, 0.5, 0.375, 0.25, 0.625, 0.25, 0.625, 0.25, 0.375, 0.25, 0.875, 0.5, 0.8437, 0.5, 0.8437, 0.5, 0.875, 0.5, 0.375, 0.25, 0.625, 0.25, 0.625, 0.25, 0.375, 0.25, 0.8437, 0.5, 0.8125, 0.5, 0.8125, 0.5, 0.8437, 0.5, 0.2188, 0.5, 0.1875, 0.5, 0.1875, 0.5, 0.2188, 0.5, 0.375, 0.4375, 0.3125, 0.5, 0.3125, 0.5, 0.375, 0.4375, 0.7499, 0.5, 0.7187, 0.5, 0.7187, 0.5, 0.7499, 0.5, 0.6875, 0.5, 0.375, 0.4375, 0.375, 0.4375, 0.6875, 0.5, 0.2813, 0.5, 0.2501, 0.5, 0.2501, 0.5, 0.2813, 0.5, 0.1875, 0.5, 0.1563, 0.5, 0.1563, 0.5, 0.1875, 0.5, 0.375, 0.25, 0.375, 0.25, 0.375, 0.25, 0.375, 0.25, 0.7187, 0.5, 0.6875, 0.5, 0.6875, 0.5, 0.7187, 0.5, 0.1563, 0.5, 0.125, 0.5, 0.125, 0.5, 0.1563, 0.5, 0.375, 0.25, 0.375, 0.25, 0.375, 0.25, 0.375, 0.25, 0.1875, 0.5, 0.1563, 0.5, 0.1563, 0.5, 0.1875, 0.5, 0.2813, 0.5, 0.2501, 0.5, 0.2501, 0.5, 0.2813, 0.5, 0.6875, 0.5, 0.375, 0.4375, 0.375, 0.4375, 0.6875, 0.5, 0.7499, 0.5, 0.7187, 0.5, 0.7187, 0.5, 0.7499, 0.5, 0.6875, 0.5, 0.375, 0.4375, 0.375, 0.4375, 0.6875, 0.5, 0.2813, 0.5, 0.2501, 0.5, 0.2501, 0.5, 0.2813, 0.5, 0.1875, 0.5, 0.1563, 0.5, 0.1563, 0.5, 0.1875, 0.5, 0.375, 0.25, 0.375, 0.25, 0.375, 0.25, 0.375, 0.25, 0.7187, 0.5, 0.6875, 0.5, 0.6875, 0.5, 0.7187, 0.5, 0.1563, 0.5, 0.125, 0.5, 0.125, 0.5, 0.1563, 0.5, 0.3125, 0.5, 0.2813, 0.5, 0.2813, 0.5, 0.3125, 0.5, 0.7812, 0.5, 0.7499, 0.5, 0.7499, 0.5, 0.7812, 0.5, 0.8125, 0.5, 0.7812, 0.5, 0.7812, 0.5, 0.8125, 0.5, 0.2501, 0.5, 0.2188, 0.5, 0.2188, 0.5, 0.2501, 0.5, 0.875, 0.5, 0.8437, 0.5, 0.8437, 0.5, 0.875, 0.5, 0.2501, 0.5, 0.2188, 0.5, 0.2188, 0.5, 0.2501, 0.5, 0.8125, 0.5, 0.7812, 0.5, 0.7812, 0.5, 0.8125, 0.5, 0.7812, 0.5, 0.7499, 0.5, 0.7499, 0.5, 0.7812, 0.5, 0.3125, 0.5, 0.2813, 0.5, 0.2813, 0.5, 0.3125, 0.5, 0.7187, 0.5, 0.6875, 0.5, 0.6875, 0.5, 0.7187, 0.5, 0.1563, 0.5, 0.125, 0.5, 0.125, 0.5, 0.1563, 0.5, 0.3125, 0.5, 0.2813, 0.5, 0.2813, 0.5, 0.3125, 0.5, 0.7812, 0.5, 0.7499, 0.5, 0.7499, 0.5, 0.7812, 0.5, 0.8125, 0.5, 0.7812, 0.5, 0.7812, 0.5, 0.8125, 0.5, 0.2501, 0.5, 0.2188, 0.5, 0.2188, 0.5, 0.2501, 0.5, 0.875, 0.5, 0.8437, 0.5, 0.8437, 0.5, 0.875, 0.5, 0.375, 0.25, 0.625, 0.25, 0.625, 0.25, 0.375, 0.25, 0.8437, 0.5, 0.8125, 0.5, 0.8125, 0.5, 0.8437, 0.5, 0.2188, 0.5, 0.1875, 0.5, 0.1875, 0.5, 0.2188, 0.5, 0.375, 0.4375, 0.3125, 0.5, 0.3125, 0.5, 0.375, 0.4375, 0.7499, 0.5, 0.7187, 0.5, 0.7187, 0.5, 0.7499, 0.5, 0.375, 0.4375, 0.3125, 0.5, 0.3125, 0.5, 0.375, 0.4375, 0.2188, 0.5, 0.1875, 0.5, 0.1875, 0.5, 0.2188, 0.5, 0.8437, 0.5, 0.8125, 0.5, 0.8125, 0.5, 0.8437, 0.5, 0.375, 0.25, 0.625, 0.25, 0.625, 0.25, 0.375, 0.25, 0.875, 0.5, 0.8437, 0.5, 0.8437, 0.5, 0.875, 0.5, 0.375, 0.25, 0.625, 0.25, 0.625, 0.25, 0.375, 0.25, 0.8437, 0.5, 0.8125, 0.5, 0.8125, 0.5, 0.8437, 0.5, 0.2188, 0.5, 0.1875, 0.5, 0.1875, 0.5, 0.2188, 0.5, 0.375, 0.4375, 0.3125, 0.5, 0.3125, 0.5, 0.375, 0.4375, 0.7499, 0.5, 0.7187, 0.5, 0.7187, 0.5, 0.7499, 0.5, 0.6875, 0.5, 0.375, 0.4375, 0.375, 0.4375, 0.6875, 0.5, 0.2813, 0.5, 0.2501, 0.5, 0.2501, 0.5, 0.2813, 0.5, 0.1875, 0.5, 0.1563, 0.5, 0.1563, 0.5, 0.1875, 0.5, 0.375, 0.25, 0.375, 0.25, 0.375, 0.25, 0.375, 0.25, 0.7187, 0.5, 0.6875, 0.5, 0.6875, 0.5, 0.7187, 0.5, 0.1563, 0.5, 0.125, 0.5, 0.125, 0.5, 0.1563, 0.5, 0.375, 0.25, 0.375, 0.25, 0.375, 0.25, 0.375, 0.25, 0.1875, 0.5, 0.1563, 0.5, 0.1563, 0.5, 0.1875, 0.5, 0.2813, 0.5, 0.2501, 0.5, 0.2501, 0.5, 0.2813, 0.5, 0.6875, 0.5, 0.375, 0.4375, 0.375, 0.4375, 0.6875, 0.5, 0.7499, 0.5, 0.7187, 0.5, 0.7187, 0.5, 0.7499, 0.5, 0.6875, 0.5, 0.375, 0.4375, 0.375, 0.4375, 0.6875, 0.5, 0.2813, 0.5, 0.2501, 0.5, 0.2501, 0.5, 0.2813, 0.5, 0.1875, 0.5, 0.1563, 0.5, 0.1563, 0.5, 0.1875, 0.5, 0.375, 0.25, 0.375, 0.25, 0.375, 0.25, 0.375, 0.25, 0.7187, 0.5, 0.6875, 0.5, 0.6875, 0.5, 0.7187, 0.5, 0.1563, 0.5, 0.125, 0.5, 0.125, 0.5, 0.1563, 0.5, 0.3125, 0.5, 0.2813, 0.5, 0.2813, 0.5, 0.3125, 0.5, 0.7812, 0.5, 0.7499, 0.5, 0.7499, 0.5, 0.7812, 0.5, 0.8125, 0.5, 0.7812, 0.5, 0.7812, 0.5, 0.8125, 0.5, 0.2501, 0.5, 0.2188, 0.5, 0.2188, 0.5, 0.2501, 0.5, 0.875, 0.5, 0.8437, 0.5, 0.8437, 0.5, 0.875, 0.5, 0.2501, 0.5, 0.2188, 0.5, 0.2188, 0.5, 0.2501, 0.5, 0.8125, 0.5, 0.7812, 0.5, 0.7812, 0.5, 0.8125, 0.5, 0.7812, 0.5, 0.7499, 0.5, 0.7499, 0.5, 0.7812, 0.5, 0.3125, 0.5, 0.2813, 0.5, 0.2813, 0.5, 0.3125, 0.5, 0.375, 0.25, 0.375, 0.25, 0.375, 0.25, 0.375, 0.25, 0.7187, 0.5, 0.6875, 0.5, 0.6875, 0.5, 0.7187, 0.5, 0.1563, 0.5, 0.125, 0.5, 0.125, 0.5, 0.1563, 0.5, 0.3125, 0.5, 0.2813, 0.5, 0.2813, 0.5, 0.3125, 0.5, 0.7812, 0.5, 0.7499, 0.5, 0.7499, 0.5, 0.7812, 0.5, 0.8125, 0.5, 0.7812, 0.5, 0.7812, 0.5, 0.8125, 0.5, 0.2501, 0.5, 0.2188, 0.5, 0.2188, 0.5, 0.2501, 0.5, 0.875, 0.5, 0.8437, 0.5, 0.8437, 0.5, 0.875, 0.5, 0.375, 0.25, 0.625, 0.25, 0.625, 0.25, 0.375, 0.25, 0.8437, 0.5, 0.8125, 0.5, 0.8125, 0.5, 0.8437, 0.5, 0.2188, 0.5, 0.1875, 0.5, 0.1875, 0.5, 0.2188, 0.5, 0.375, 0.4375, 0.3125, 0.5, 0.3125, 0.5, 0.375, 0.4375, 0.375, 0.4375, 0.3125, 0.5, 0.3125, 0.5, 0.375, 0.4375, 0.2188, 0.5, 0.1875, 0.5, 0.1875, 0.5, 0.2188, 0.5, 0.8437, 0.5, 0.8125, 0.5, 0.8125, 0.5, 0.8437, 0.5, 0.375, 0.25, 0.625, 0.25, 0.625, 0.25, 0.375, 0.25, 0.875, 0.5, 0.8437, 0.5, 0.8437, 0.5, 0.875, 0.5, 0.375, 0.25, 0.625, 0.25, 0.625, 0.25, 0.375, 0.25, 0.8437, 0.5, 0.8125, 0.5, 0.8125, 0.5, 0.8437, 0.5, 0.2188, 0.5, 0.1875, 0.5, 0.1875, 0.5, 0.2188, 0.5, 0.375, 0.4375, 0.3125, 0.5, 0.3125, 0.5, 0.375, 0.4375, 0.7499, 0.5, 0.7187, 0.5, 0.7187, 0.5, 0.7499, 0.5, 0.6875, 0.5, 0.375, 0.4375, 0.375, 0.4375, 0.6875, 0.5, 0.2813, 0.5, 0.2501, 0.5, 0.2501, 0.5, 0.2813, 0.5, 0.1875, 0.5, 0.1563, 0.5, 0.1563, 0.5, 0.1875, 0.5, 0.375, 0.25, 0.375, 0.25, 0.375, 0.25, 0.375, 0.25, 0.7187, 0.5, 0.6875, 0.5, 0.6875, 0.5, 0.7187, 0.5, 0.1563, 0.5, 0.125, 0.5, 0.125, 0.5, 0.1563, 0.5, 0.1875, 0.5, 0.1563, 0.5, 0.1563, 0.5, 0.1875, 0.5, 0.2813, 0.5, 0.2501, 0.5, 0.2501, 0.5, 0.2813, 0.5, 0.6875, 0.5, 0.375, 0.4375, 0.375, 0.4375, 0.6875, 0.5, 0.7499, 0.5, 0.7187, 0.5, 0.7187, 0.5, 0.7499, 0.5, 0.7499, 0.5, 0.7187, 0.5, 0.7187, 0.5, 0.7499, 0.5, 0.6875, 0.5, 0.375, 0.4375, 0.375, 0.4375, 0.6875, 0.5, 0.2813, 0.5, 0.2501, 0.5, 0.2501, 0.5, 0.2813, 0.5, 0.1875, 0.5, 0.1563, 0.5, 0.1563, 0.5, 0.1875, 0.5, 0.375, 0.25, 0.375, 0.25, 0.375, 0.25, 0.375, 0.25, 0.7187, 0.5, 0.6875, 0.5, 0.6875, 0.5, 0.7187, 0.5, 0.1563, 0.5, 0.125, 0.5, 0.125, 0.5, 0.1563, 0.5, 0.3125, 0.5, 0.2813, 0.5, 0.2813, 0.5, 0.3125, 0.5, 0.7812, 0.5, 0.7499, 0.5, 0.7499, 0.5, 0.7812, 0.5, 0.8125, 0.5, 0.7812, 0.5, 0.7812, 0.5, 0.8125, 0.5, 0.2501, 0.5, 0.2188, 0.5, 0.2188, 0.5, 0.2501, 0.5, 0.875, 0.5, 0.8437, 0.5, 0.8437, 0.5, 0.875, 0.5, 0.2501, 0.5, 0.2188, 0.5, 0.2188, 0.5, 0.2501, 0.5, 0.8125, 0.5, 0.7812, 0.5, 0.7812, 0.5, 0.8125, 0.5, 0.7812, 0.5, 0.7499, 0.5, 0.7499, 0.5, 0.7812, 0.5, 0.3125, 0.5, 0.2813, 0.5, 0.2813, 0.5, 0.3125, 0.5, 0.1563, 0.5, 0.125, 0.5, 0.125, 0.5, 0.1563, 0.5, 0.2501, 0.5, 0.2188, 0.5, 0.2188, 0.5, 0.2501, 0.5, 0.375, 0.3751, 0.625, 0.3751, 0.625, 0.4063, 0.375, 0.4063, 0.375, 0.3125, 0.625, 0.3125, 0.625, 0.3438, 0.375, 0.3438, 0.2813, 0.5, 0.2501, 0.5, 0.2501, 0.5, 0.2813, 0.5, 0.375, 0.4063, 0.625, 0.4063, 0.625, 0.4375, 0.375, 0.4375, 0.1875, 0.5, 0.1563, 0.5, 0.1563, 0.5, 0.1875, 0.5, 0.2188, 0.5, 0.1875, 0.5, 0.1875, 0.5, 0.2188, 0.5, 0.3125, 0.5, 0.2813, 0.5, 0.2813, 0.5, 0.3125, 0.5, 0.375, 0.2813, 0.625, 0.2813, 0.625, 0.3125, 0.375, 0.3125, 0.375, 0.25, 0.625, 0.25, 0.625, 0.2813, 0.375, 0.2813, 0.375, 0.3438, 0.625, 0.3438, 0.625, 0.3751, 0.375, 0.3751, 0.375, 0.4375, 0.3125, 0.5, 0.3125, 0.5, 0.375, 0.4375, 0.2188, 0.5, 0.1875, 0.5, 0.1875, 0.5, 0.2188, 0.5, 0.8437, 0.5, 0.8125, 0.5, 0.8125, 0.5, 0.8437, 0.5, 0.375, 0.25, 0.625, 0.25, 0.625, 0.25, 0.375, 0.25, 0.125, 0.6806, 0.1563, 0.6806, 0.1563, 0.75, 0.125, 0.75, 0.1563, 0.6806, 0.1563, 0.75, 0.1563, 0.75, 0.1563, 0.6806, 0.375, 0.0, 0.375, 0.06938, 0.375, 0.06938, 0.375, 0.0, 0.375, 0.9687, 0.375, 1.0, 0.375, 1.0, 0.375, 0.9687])
me_cube.materials.append(mat_material)
me_cube.use_remesh_preserve_volume = False
me_cube.use_remesh_preserve_attributes = False
me_cube.use_mirror_vertex_groups = False
me_cube.update()

# ---- objects
ob_cube = bpy.data.objects.new('Cube', me_cube)

# ---- transforms, parenting, visibility, modifiers, constraints
ob_cube.location = (0.0, 0.0, 0.0)
ob_cube.scale = (0.6831, 1.632, 0.03121)
ob_cube.lock_rotations_4d = False
ob_cube.empty_display_type = 'ARROWS'
ob_cube.lineart.crease_threshold = 0.0

# ---- collection membership
col_collection.objects.link(ob_cube)

# ---- scene / render settings (as saved in the file)
scene.frame_start = 1; scene.frame_end = 250; scene.frame_set(53)
scene.render.engine = 'BLENDER_EEVEE_NEXT'
scene.cycles.use_denoising = False
scene.cycles.samples = 128
scene.cycles.sampling_pattern = 'TABULATED_SOBOL'
scene.cycles.use_adaptive_sampling = False
scene.cycles.use_light_tree = False
scene.view_settings.view_transform = 'Filmic'
bpy.context.view_layer.update()

# ---- added for rendering (the .blend has no active camera and no usable light): camera, sun
cam_auto = bpy.data.cameras.new('AutoCamera')
cam_auto.lens = 50.0
cam_auto.sensor_width = 36.0
cam_auto.clip_end = 1000.0
ob_auto_camera = bpy.data.objects.new('AutoCamera', cam_auto)
scene.collection.objects.link(ob_auto_camera)
ob_auto_camera.location = (3.29172, -4.01575, 3.05906)
ob_auto_camera.rotation_euler = (1.09748, -7.21219e-08, 0.694738)
scene.camera = ob_auto_camera
light_auto_sun = bpy.data.lights.new('AutoSun', 'SUN')
light_auto_sun.energy = 3.0
light_auto_sun.angle = 0.0523599
ob_auto_sun = bpy.data.objects.new('AutoSun', light_auto_sun)
scene.collection.objects.link(ob_auto_sun)
ob_auto_sun.rotation_euler = (0.872665, 0.174533, 0.523599)
bpy.context.view_layer.update()
